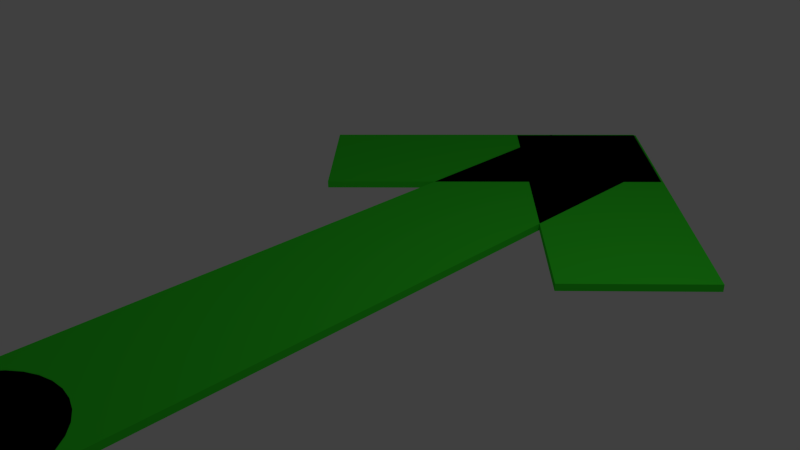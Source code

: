 # Source: Flechedirection.blend  (saved by Blender 2.74.0; exported with 4.5.12 LTS)
import bpy
from mathutils import Matrix  # noqa: F401  (used for matrix-valued properties, if any)

bpy.ops.wm.read_factory_settings(use_empty=True)
scene = bpy.context.scene
scene.name = 'Scene'

# ---- collections
col_collection_1 = bpy.data.collections.new('Collection 1'); scene.collection.children.link(col_collection_1)

# ---- materials (node trees are filled in below, after node groups)
mat_material_002 = bpy.data.materials.new('Material.002')
mat_material_002.alpha_threshold = 0.0
mat_material_002.use_transparent_shadow = False
mat_material_002.diffuse_color = (0.04231, 0.7991, 0.02843, 1.0)
mat_material_002.roughness = 0.5
mat_material_001 = bpy.data.materials.new('Material.001')
mat_material_001.alpha_threshold = 0.0
mat_material_001.use_transparent_shadow = False
mat_material_001.diffuse_color = (0.04277, 0.8, 0.02858, 1.0)
mat_material_001.roughness = 0.5
mat_material_003 = bpy.data.materials.new('Material.003')
mat_material_003.alpha_threshold = 0.0
mat_material_003.use_transparent_shadow = False
mat_material_003.diffuse_color = (0.04231, 0.7991, 0.02843, 1.0)
mat_material_003.roughness = 0.5
mat_material_004 = bpy.data.materials.new('Material.004')
mat_material_004.alpha_threshold = 0.0
mat_material_004.use_transparent_shadow = False
mat_material_004.diffuse_color = (0.04231, 0.7991, 0.02843, 1.0)
mat_material_004.roughness = 0.5

# ---- material node trees

# ---- world
world_world = bpy.data.worlds.new('World'); scene.world = world_world
world_world.color = (0.05088, 0.05088, 0.05088)
world_world.use_sun_shadow = False
world_world.sun_shadow_jitter_overblur = 0.0
world_world.cycles.sampling_method = 'MANUAL'
world_world.cycles.sample_map_resolution = 256

# ---- cameras
cam_camera = bpy.data.cameras.new('Camera')
cam_camera.clip_end = 100.0
cam_camera.lens = 35.0
cam_camera.sensor_width = 32.0
cam_camera.sensor_height = 18.0
cam_camera.ortho_scale = 7.314
cam_camera.dof.focus_distance = 0.0
cam_camera.dof.aperture_fstop = 128.0

# ---- lights
light_lamp = bpy.data.lights.new('Lamp', 'POINT')
light_lamp.transmission_factor = 0.0
light_lamp.cutoff_distance = 30.0
light_lamp.energy = 100.0
light_lamp.shadow_buffer_clip_start = 1.001
light_lamp.shadow_soft_size = 0.1
light_lamp.shadow_maximum_resolution = 0.006
light_lamp.use_absolute_resolution = True
light_lamp.cycles.use_multiple_importance_sampling = False

# ---- meshes
me_cube_001 = bpy.data.meshes.new('Cube.001')
me_cube_001.from_pydata([(-1.0, -1.0, -1.0), (-1.0, -1.0, 1.0), (-1.0, 1.0, -1.0), (-1.0, 1.0, 1.0), (1.0, -1.0, -1.0), (1.0, -1.0, 1.0), (1.0, 1.0, -1.0), (1.0, 1.0, 1.0)], [], [(1, 3, 2, 0), (3, 7, 6, 2), (7, 5, 4, 6), (5, 1, 0, 4), (0, 2, 6, 4), (5, 7, 3, 1)])
me_cube_001.materials.append(mat_material_002)
me_cube_001.use_remesh_preserve_volume = False
me_cube_001.use_remesh_preserve_attributes = False
me_cube_001.use_mirror_vertex_groups = False
me_cube_001.update()
me_cylinder = bpy.data.meshes.new('Cylinder')
me_cylinder.from_pydata([(0.0, 1.0, -1.0), (0.0, 1.0, 1.0), (0.1951, 0.9808, -1.0), (0.1951, 0.9808, 1.0), (0.3827, 0.9239, -1.0), (0.3827, 0.9239, 1.0), (0.5556, 0.8315, -1.0), (0.5556, 0.8315, 1.0), (0.7071, 0.7071, -1.0), (0.7071, 0.7071, 1.0), (0.8315, 0.5556, -1.0), (0.8315, 0.5556, 1.0), (0.9239, 0.3827, -1.0), (0.9239, 0.3827, 1.0), (0.9808, 0.1951, -1.0), (0.9808, 0.1951, 1.0), (1.0, 7.55e-08, -1.0), (1.0, 7.55e-08, 1.0), (0.9808, -0.1951, -1.0), (0.9808, -0.1951, 1.0), (0.9239, -0.3827, -1.0), (0.9239, -0.3827, 1.0), (0.8315, -0.5556, -1.0), (0.8315, -0.5556, 1.0), (0.7071, -0.7071, -1.0), (0.7071, -0.7071, 1.0), (0.5556, -0.8315, -1.0), (0.5556, -0.8315, 1.0), (0.3827, -0.9239, -1.0), (0.3827, -0.9239, 1.0), (0.1951, -0.9808, -1.0), (0.1951, -0.9808, 1.0), (-3.258e-07, -1.0, -1.0), (-3.258e-07, -1.0, 1.0), (-0.1951, -0.9808, -1.0), (-0.1951, -0.9808, 1.0), (-0.3827, -0.9239, -1.0), (-0.3827, -0.9239, 1.0), (-0.5556, -0.8315, -1.0), (-0.5556, -0.8315, 1.0), (-0.7071, -0.7071, -1.0), (-0.7071, -0.7071, 1.0), (-0.8315, -0.5556, -1.0), (-0.8315, -0.5556, 1.0), (-0.9239, -0.3827, -1.0), (-0.9239, -0.3827, 1.0), (-0.9808, -0.1951, -1.0), (-0.9808, -0.1951, 1.0), (-1.0, 9.656e-07, -1.0), (-1.0, 9.656e-07, 1.0), (-0.9808, 0.1951, -1.0), (-0.9808, 0.1951, 1.0), (-0.9239, 0.3827, -1.0), (-0.9239, 0.3827, 1.0), (-0.8315, 0.5556, -1.0), (-0.8315, 0.5556, 1.0), (-0.7071, 0.7071, -1.0), (-0.7071, 0.7071, 1.0), (-0.5556, 0.8315, -1.0), (-0.5556, 0.8315, 1.0), (-0.3827, 0.9239, -1.0), (-0.3827, 0.9239, 1.0), (-0.1951, 0.9808, -1.0), (-0.1951, 0.9808, 1.0)], [], [(0, 1, 3, 2), (2, 3, 5, 4), (4, 5, 7, 6), (6, 7, 9, 8), (8, 9, 11, 10), (10, 11, 13, 12), (12, 13, 15, 14), (14, 15, 17, 16), (16, 17, 19, 18), (18, 19, 21, 20), (20, 21, 23, 22), (22, 23, 25, 24), (24, 25, 27, 26), (26, 27, 29, 28), (28, 29, 31, 30), (30, 31, 33, 32), (32, 33, 35, 34), (34, 35, 37, 36), (36, 37, 39, 38), (38, 39, 41, 40), (40, 41, 43, 42), (42, 43, 45, 44), (44, 45, 47, 46), (46, 47, 49, 48), (48, 49, 51, 50), (50, 51, 53, 52), (52, 53, 55, 54), (54, 55, 57, 56), (56, 57, 59, 58), (58, 59, 61, 60), (3, 1, 63, 61, 59, 57, 55, 53, 51, 49, 47, 45, 43, 41, 39, 37, 35, 33, 31, 29, 27, 25, 23, 21, 19, 17, 15, 13, 11, 9, 7, 5), (62, 63, 1, 0), (60, 61, 63, 62), (0, 2, 4, 6, 8, 10, 12, 14, 16, 18, 20, 22, 24, 26, 28, 30, 32, 34, 36, 38, 40, 42, 44, 46, 48, 50, 52, 54, 56, 58, 60, 62)])
me_cylinder.materials.append(mat_material_001)
me_cylinder.use_remesh_preserve_volume = False
me_cylinder.use_remesh_preserve_attributes = False
me_cylinder.use_mirror_vertex_groups = False
me_cylinder.update()
me_cube_002 = bpy.data.meshes.new('Cube.002')
me_cube_002.from_pydata([(-1.0, -1.0, -1.0), (-1.0, -1.0, 1.0), (-1.0, 1.0, -1.0), (-1.0, 1.0, 1.0), (1.0, -1.0, -1.0), (1.0, -1.0, 1.0), (1.0, 1.0, -1.0), (1.0, 1.0, 1.0)], [], [(1, 3, 2, 0), (3, 7, 6, 2), (7, 5, 4, 6), (5, 1, 0, 4), (0, 2, 6, 4), (5, 7, 3, 1)])
me_cube_002.materials.append(mat_material_003)
me_cube_002.use_remesh_preserve_volume = False
me_cube_002.use_remesh_preserve_attributes = False
me_cube_002.use_mirror_vertex_groups = False
me_cube_002.update()
me_cube_003 = bpy.data.meshes.new('Cube.003')
me_cube_003.from_pydata([(-1.0, -1.0, -1.0), (-1.0, -1.0, 1.0), (-1.0, 1.0, -1.0), (-1.0, 1.0, 1.0), (1.0, -1.0, -1.0), (1.0, -1.0, 1.0), (1.0, 1.0, -1.0), (1.0, 1.0, 1.0)], [], [(1, 3, 2, 0), (3, 7, 6, 2), (7, 5, 4, 6), (5, 1, 0, 4), (0, 2, 6, 4), (5, 7, 3, 1)])
me_cube_003.materials.append(mat_material_004)
me_cube_003.use_remesh_preserve_volume = False
me_cube_003.use_remesh_preserve_attributes = False
me_cube_003.use_mirror_vertex_groups = False
me_cube_003.update()

# ---- objects
ob_cube = bpy.data.objects.new('Cube', me_cube_001)
ob_cylinder = bpy.data.objects.new('Cylinder', me_cylinder)
ob_lamp = bpy.data.objects.new('Lamp', light_lamp)
ob_camera = bpy.data.objects.new('Camera', cam_camera)
ob_cube_001 = bpy.data.objects.new('Cube.001', me_cube_002)
ob_cube_002 = bpy.data.objects.new('Cube.002', me_cube_003)

# ---- transforms, parenting, visibility, modifiers, constraints
ob_cube.location = (0.0, -0.05559, 0.0)
ob_cube.scale = (1.0, 5.0, 0.05)
ob_cube.lineart.crease_threshold = 0.0
ob_cylinder.location = (0.0, -5.145, 0.0)
ob_cylinder.scale = (1.0, 1.0, 0.05)
ob_cylinder.lineart.crease_threshold = 0.0
ob_lamp.location = (4.076, 1.005, 5.904)
ob_lamp.rotation_euler = (0.6503, 0.05522, 1.866)
ob_lamp.lock_rotations_4d = False
ob_lamp.empty_display_type = 'ARROWS'
ob_lamp.color = (0.0, 0.0, 0.0, 0.0)
ob_lamp.lineart.crease_threshold = 0.0
ob_camera.location = (7.481, -6.508, 5.344)
ob_camera.rotation_euler = (1.109, 0.01082, 0.8149)
ob_camera.lock_rotations_4d = False
ob_camera.empty_display_type = 'ARROWS'
ob_camera.color = (0.0, 0.0, 0.0, 0.0)
ob_camera.display_type = 'WIRE'
ob_camera.lineart.crease_threshold = 0.0
ob_cube_001.location = (-1.081, 3.461, 0.0)
ob_cube_001.rotation_euler = (0.0, 0.0, -0.7854)
ob_cube_001.scale = (1.0, 2.5, 0.05)
ob_cube_001.lineart.crease_threshold = 0.0
ob_cube_002.location = (1.081, 3.461, 0.0)
ob_cube_002.rotation_euler = (0.0, 0.0, 0.7854)
ob_cube_002.scale = (1.0, 2.5, 0.05)
ob_cube_002.lineart.crease_threshold = 0.0

# ---- collection membership
col_collection_1.objects.link(ob_cube)
col_collection_1.objects.link(ob_cylinder)
col_collection_1.objects.link(ob_lamp)
col_collection_1.objects.link(ob_camera)
col_collection_1.objects.link(ob_cube_001)
col_collection_1.objects.link(ob_cube_002)

# ---- scene / render settings (as saved in the file)
scene.camera = ob_camera
scene.frame_start = 1; scene.frame_end = 250; scene.frame_set(1)
scene.render.engine = 'BLENDER_EEVEE_NEXT'
scene.render.resolution_percentage = 50
scene.render.dither_intensity = 0.0
scene.cycles.use_denoising = False
scene.cycles.samples = 10
scene.cycles.sampling_pattern = 'TABULATED_SOBOL'
scene.cycles.light_sampling_threshold = 0.0
scene.cycles.use_adaptive_sampling = False
scene.cycles.use_light_tree = False
scene.cycles.blur_glossy = 0.0
scene.cycles.pixel_filter_type = 'GAUSSIAN'
scene.cycles.sample_clamp_indirect = 0.0
scene.view_settings.view_transform = 'Standard'
bpy.context.view_layer.update()
